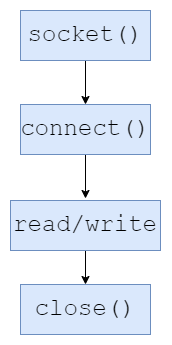

The diagram above was exported from draw.io. Its source (the exported page's mxGraphModel, read from the mxfile embedded in the PNG):
<mxGraphModel dx="401" dy="556" grid="1" gridSize="10" guides="1" tooltips="1" connect="1" arrows="1" fold="1" page="1" pageScale="1" pageWidth="1100" pageHeight="850" background="#ffffff" math="0" shadow="0">
  <root>
    <mxCell id="0" />
    <mxCell id="1" parent="0" />
    <mxCell id="2" style="edgeStyle=none;html=1;exitX=0.5;exitY=1;exitDx=0;exitDy=0;entryX=0.5;entryY=0;entryDx=0;entryDy=0;fontFamily=Courier New;fontSize=24;" edge="1" parent="1" source="3" target="5">
      <mxGeometry relative="1" as="geometry" />
    </mxCell>
    <mxCell id="3" value="&lt;font face=&quot;Courier New&quot; style=&quot;font-size: 24px;&quot;&gt;socket()&lt;/font&gt;" style="rounded=0;whiteSpace=wrap;html=1;fillColor=#dae8fc;strokeColor=#6c8ebf;flipV=0;flipH=0;" vertex="1" parent="1">
      <mxGeometry x="170" y="80" width="130" height="50" as="geometry" />
    </mxCell>
    <mxCell id="4" style="edgeStyle=none;html=1;exitX=0.5;exitY=1;exitDx=0;exitDy=0;entryX=0.5;entryY=0;entryDx=0;entryDy=0;fontFamily=Courier New;fontSize=24;" edge="1" parent="1" source="5">
      <mxGeometry relative="1" as="geometry">
        <mxPoint x="234.9999999999999" y="268" as="targetPoint" />
      </mxGeometry>
    </mxCell>
    <mxCell id="5" value="&lt;font face=&quot;Courier New&quot; style=&quot;font-size: 24px;&quot;&gt;connect()&lt;/font&gt;" style="rounded=0;whiteSpace=wrap;html=1;fillColor=#dae8fc;strokeColor=#6c8ebf;flipV=0;flipH=0;" vertex="1" parent="1">
      <mxGeometry x="170" y="174" width="130" height="50" as="geometry" />
    </mxCell>
    <mxCell id="10" style="edgeStyle=none;html=1;entryX=0.5;entryY=0;entryDx=0;entryDy=0;fontFamily=Courier New;fontSize=24;exitX=0.5;exitY=1;exitDx=0;exitDy=0;" edge="1" parent="1" source="11" target="12">
      <mxGeometry relative="1" as="geometry" />
    </mxCell>
    <mxCell id="11" value="&lt;font face=&quot;Courier New&quot; style=&quot;font-size: 24px;&quot;&gt;read/write&lt;/font&gt;" style="rounded=0;whiteSpace=wrap;html=1;fillColor=#dae8fc;strokeColor=#6c8ebf;flipV=0;flipH=0;" vertex="1" parent="1">
      <mxGeometry x="160" y="270" width="150" height="50" as="geometry" />
    </mxCell>
    <mxCell id="12" value="&lt;font face=&quot;Courier New&quot; style=&quot;font-size: 24px;&quot;&gt;close()&lt;/font&gt;" style="rounded=0;whiteSpace=wrap;html=1;fillColor=#dae8fc;strokeColor=#6c8ebf;flipV=0;flipH=0;" vertex="1" parent="1">
      <mxGeometry x="170" y="354" width="130" height="50" as="geometry" />
    </mxCell>
  </root>
</mxGraphModel>